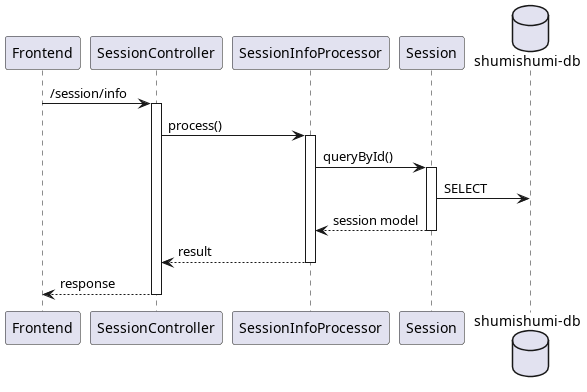

The diagram above was rendered by PlantUML. Its source (embedded in the PNG):
@startuml info
participant "Frontend" as fe
participant "SessionController" as sc

participant "SessionInfoProcessor" as proc

participant "Session" as sm

database "shumishumi-db" as db

fe -> sc++ : /session/info
sc -> proc++ : process()
proc -> sm++ : queryById()
sm -> db : SELECT
return session model

return result
return response

@enduml